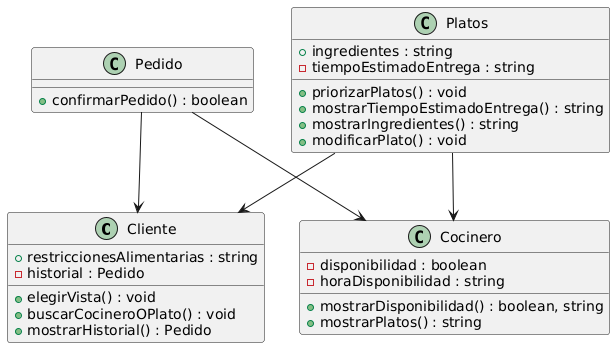

The diagram above was rendered by PlantUML. Its source (embedded in the PNG):
@startuml
class Cliente
{
   +restriccionesAlimentarias : string
   +elegirVista() : void   
   +buscarCocineroOPlato() : void
   -historial : Pedido
   +mostrarHistorial() : Pedido
}
class Cocinero
{
   -disponibilidad : boolean
   -horaDisponibilidad : string
   +mostrarDisponibilidad() : boolean, string
   +mostrarPlatos() : string
}
class Pedido
{
   +confirmarPedido() : boolean
}
class Platos
{
   +ingredientes : string
   -tiempoEstimadoEntrega : string
   +priorizarPlatos() : void
   +mostrarTiempoEstimadoEntrega() : string
   +mostrarIngredientes() : string
   +modificarPlato() : void
}

Pedido --> Cliente
Pedido --> Cocinero
Platos --> Cliente
Platos --> Cocinero
@enduml